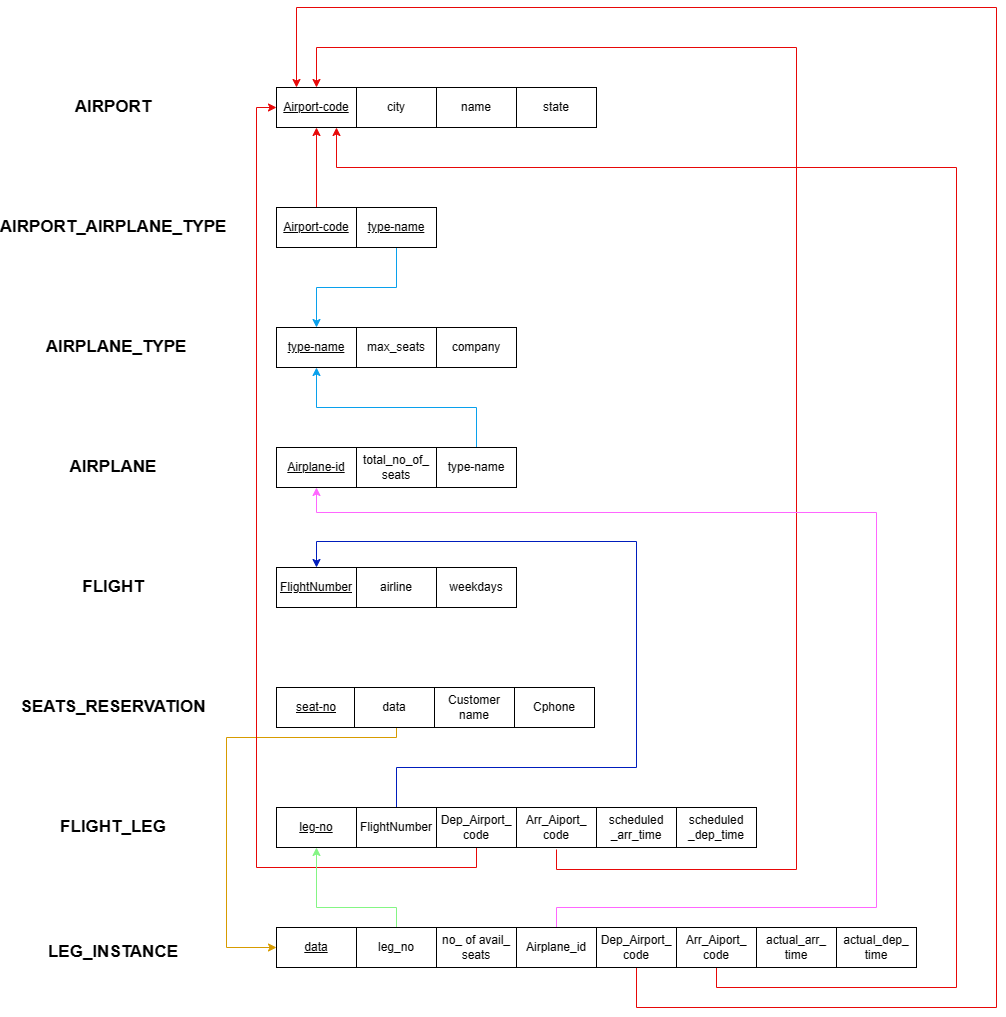

The diagram above was exported from draw.io. Its source (the exported page's mxGraphModel, read from the mxfile embedded in the PNG):
<mxGraphModel dx="1567" dy="601" grid="0" gridSize="10" guides="1" tooltips="1" connect="1" arrows="1" fold="1" page="0" pageScale="1" pageWidth="850" pageHeight="1100" background="#ffffff" math="0" shadow="0">
  <root>
    <mxCell id="0" />
    <mxCell id="1" parent="0" />
    <mxCell id="GCcELfHSPkt207jNWTzg-4" value="name" style="whiteSpace=wrap;html=1;align=center;" parent="1" vertex="1">
      <mxGeometry x="360" y="120" width="80" height="40" as="geometry" />
    </mxCell>
    <mxCell id="GCcELfHSPkt207jNWTzg-5" value="state" style="whiteSpace=wrap;html=1;align=center;" parent="1" vertex="1">
      <mxGeometry x="440" y="120" width="80" height="40" as="geometry" />
    </mxCell>
    <mxCell id="GCcELfHSPkt207jNWTzg-6" value="city" style="whiteSpace=wrap;html=1;align=center;" parent="1" vertex="1">
      <mxGeometry x="280" y="120" width="80" height="40" as="geometry" />
    </mxCell>
    <mxCell id="GCcELfHSPkt207jNWTzg-8" value="Airport-code" style="whiteSpace=wrap;html=1;align=center;fontStyle=4" parent="1" vertex="1">
      <mxGeometry x="200" y="120" width="80" height="40" as="geometry" />
    </mxCell>
    <mxCell id="GCcELfHSPkt207jNWTzg-9" value="&lt;b style=&quot;font-size: 17px;&quot;&gt;AIRPORT&lt;/b&gt;" style="text;html=1;strokeColor=none;fillColor=none;align=center;verticalAlign=middle;whiteSpace=wrap;rounded=0;fontSize=17;" parent="1" vertex="1">
      <mxGeometry x="7" y="125" width="60" height="30" as="geometry" />
    </mxCell>
    <mxCell id="GCcELfHSPkt207jNWTzg-10" value="&lt;u&gt;type-name&lt;/u&gt;" style="whiteSpace=wrap;html=1;align=center;" parent="1" vertex="1">
      <mxGeometry x="200" y="360" width="80" height="40" as="geometry" />
    </mxCell>
    <mxCell id="GCcELfHSPkt207jNWTzg-12" value="company" style="whiteSpace=wrap;html=1;align=center;" parent="1" vertex="1">
      <mxGeometry x="360" y="360" width="80" height="40" as="geometry" />
    </mxCell>
    <mxCell id="GCcELfHSPkt207jNWTzg-13" value="max_seats" style="whiteSpace=wrap;html=1;align=center;" parent="1" vertex="1">
      <mxGeometry x="280" y="360" width="80" height="40" as="geometry" />
    </mxCell>
    <mxCell id="GCcELfHSPkt207jNWTzg-14" value="&lt;b style=&quot;font-size: 17px;&quot;&gt;&lt;font style=&quot;font-size: 17px;&quot;&gt;AIRPLANE_TYPE&lt;/font&gt;&lt;/b&gt;" style="text;html=1;strokeColor=none;fillColor=none;align=center;verticalAlign=middle;whiteSpace=wrap;rounded=0;fontSize=17;" parent="1" vertex="1">
      <mxGeometry x="10" y="365" width="60" height="30" as="geometry" />
    </mxCell>
    <mxCell id="GCcELfHSPkt207jNWTzg-19" style="edgeStyle=orthogonalEdgeStyle;rounded=0;orthogonalLoop=1;jettySize=auto;html=1;exitX=0.5;exitY=0;exitDx=0;exitDy=0;entryX=0.5;entryY=1;entryDx=0;entryDy=0;fillColor=#6d8764;strokeColor=#09a0ec;" parent="1" source="GCcELfHSPkt207jNWTzg-16" target="GCcELfHSPkt207jNWTzg-10" edge="1">
      <mxGeometry relative="1" as="geometry" />
    </mxCell>
    <mxCell id="GCcELfHSPkt207jNWTzg-16" value="type-name" style="whiteSpace=wrap;html=1;align=center;" parent="1" vertex="1">
      <mxGeometry x="360" y="480" width="80" height="40" as="geometry" />
    </mxCell>
    <mxCell id="GCcELfHSPkt207jNWTzg-17" value="total_no_of_&lt;br&gt;seats" style="whiteSpace=wrap;html=1;align=center;" parent="1" vertex="1">
      <mxGeometry x="280" y="480" width="80" height="40" as="geometry" />
    </mxCell>
    <mxCell id="GCcELfHSPkt207jNWTzg-18" value="&lt;u&gt;Airplane-id&lt;/u&gt;" style="whiteSpace=wrap;html=1;align=center;" parent="1" vertex="1">
      <mxGeometry x="200" y="480" width="80" height="40" as="geometry" />
    </mxCell>
    <mxCell id="GCcELfHSPkt207jNWTzg-20" value="&lt;b&gt;&lt;font style=&quot;font-size: 17px;&quot;&gt;AIRPLANE&lt;/font&gt;&lt;/b&gt;" style="text;html=1;strokeColor=none;fillColor=none;align=center;verticalAlign=middle;whiteSpace=wrap;rounded=0;" parent="1" vertex="1">
      <mxGeometry x="7" y="485" width="60" height="30" as="geometry" />
    </mxCell>
    <mxCell id="n5RNh7r9i4skcfPZ-fGG-1" value="&lt;u&gt;FlightNumber&lt;/u&gt;" style="whiteSpace=wrap;html=1;align=center;" parent="1" vertex="1">
      <mxGeometry x="200" y="600" width="80" height="40" as="geometry" />
    </mxCell>
    <mxCell id="n5RNh7r9i4skcfPZ-fGG-8" value="weekdays" style="whiteSpace=wrap;html=1;align=center;" parent="1" vertex="1">
      <mxGeometry x="360" y="600" width="80" height="40" as="geometry" />
    </mxCell>
    <mxCell id="n5RNh7r9i4skcfPZ-fGG-9" value="airline" style="whiteSpace=wrap;html=1;align=center;" parent="1" vertex="1">
      <mxGeometry x="280" y="600" width="80" height="40" as="geometry" />
    </mxCell>
    <mxCell id="n5RNh7r9i4skcfPZ-fGG-19" style="edgeStyle=orthogonalEdgeStyle;rounded=0;orthogonalLoop=1;jettySize=auto;html=1;entryX=0.5;entryY=1;entryDx=0;entryDy=0;strokeColor=#e70808;fillColor=#e51400;" parent="1" source="n5RNh7r9i4skcfPZ-fGG-11" target="GCcELfHSPkt207jNWTzg-8" edge="1">
      <mxGeometry relative="1" as="geometry" />
    </mxCell>
    <mxCell id="n5RNh7r9i4skcfPZ-fGG-11" value="&lt;u style=&quot;border-color: var(--border-color);&quot;&gt;Airport-code&lt;/u&gt;" style="whiteSpace=wrap;html=1;align=center;" parent="1" vertex="1">
      <mxGeometry x="200" y="240" width="80" height="40" as="geometry" />
    </mxCell>
    <mxCell id="n5RNh7r9i4skcfPZ-fGG-18" style="edgeStyle=orthogonalEdgeStyle;rounded=0;orthogonalLoop=1;jettySize=auto;html=1;entryX=0.5;entryY=0;entryDx=0;entryDy=0;fillColor=#6d8764;strokeColor=#09a0ec;" parent="1" source="n5RNh7r9i4skcfPZ-fGG-12" target="GCcELfHSPkt207jNWTzg-10" edge="1">
      <mxGeometry relative="1" as="geometry" />
    </mxCell>
    <mxCell id="n5RNh7r9i4skcfPZ-fGG-12" value="&lt;u style=&quot;border-color: var(--border-color);&quot;&gt;type-name&lt;/u&gt;" style="whiteSpace=wrap;html=1;align=center;" parent="1" vertex="1">
      <mxGeometry x="280" y="240" width="80" height="40" as="geometry" />
    </mxCell>
    <mxCell id="n5RNh7r9i4skcfPZ-fGG-14" value="&lt;span style=&quot;font-size: 17px;&quot;&gt;&lt;b&gt;AIRPORT_AIRPLANE_TYPE&lt;/b&gt;&lt;/span&gt;" style="text;html=1;strokeColor=none;fillColor=none;align=center;verticalAlign=middle;whiteSpace=wrap;rounded=0;" parent="1" vertex="1">
      <mxGeometry x="7" y="245" width="60" height="30" as="geometry" />
    </mxCell>
    <mxCell id="n5RNh7r9i4skcfPZ-fGG-20" value="&lt;b&gt;&lt;font style=&quot;font-size: 17px;&quot;&gt;FLIGHT&lt;/font&gt;&lt;/b&gt;" style="text;html=1;strokeColor=none;fillColor=none;align=center;verticalAlign=middle;whiteSpace=wrap;rounded=0;" parent="1" vertex="1">
      <mxGeometry x="7" y="605" width="60" height="30" as="geometry" />
    </mxCell>
    <mxCell id="n5RNh7r9i4skcfPZ-fGG-23" value="Cphone" style="whiteSpace=wrap;html=1;align=center;" parent="1" vertex="1">
      <mxGeometry x="438" y="720" width="80" height="40" as="geometry" />
    </mxCell>
    <mxCell id="n5RNh7r9i4skcfPZ-fGG-24" value="Customer&lt;br&gt;name" style="whiteSpace=wrap;html=1;align=center;" parent="1" vertex="1">
      <mxGeometry x="358" y="720" width="80" height="40" as="geometry" />
    </mxCell>
    <mxCell id="n5RNh7r9i4skcfPZ-fGG-25" value="&lt;u&gt;seat-no&lt;/u&gt;" style="whiteSpace=wrap;html=1;align=center;" parent="1" vertex="1">
      <mxGeometry x="200" y="720" width="80" height="40" as="geometry" />
    </mxCell>
    <mxCell id="n5RNh7r9i4skcfPZ-fGG-63" style="edgeStyle=orthogonalEdgeStyle;rounded=0;orthogonalLoop=1;jettySize=auto;html=1;exitX=0.525;exitY=1.008;exitDx=0;exitDy=0;entryX=0;entryY=0.5;entryDx=0;entryDy=0;fillColor=#ffe6cc;strokeColor=#d79b00;exitPerimeter=0;" parent="1" source="n5RNh7r9i4skcfPZ-fGG-26" target="n5RNh7r9i4skcfPZ-fGG-54" edge="1">
      <mxGeometry relative="1" as="geometry">
        <mxPoint x="150" y="790" as="targetPoint" />
        <Array as="points">
          <mxPoint x="320" y="770" />
          <mxPoint x="150" y="770" />
          <mxPoint x="150" y="980" />
        </Array>
      </mxGeometry>
    </mxCell>
    <mxCell id="n5RNh7r9i4skcfPZ-fGG-26" value="data" style="whiteSpace=wrap;html=1;align=center;" parent="1" vertex="1">
      <mxGeometry x="278" y="720" width="80" height="40" as="geometry" />
    </mxCell>
    <mxCell id="n5RNh7r9i4skcfPZ-fGG-30" value="&lt;b&gt;&lt;font style=&quot;font-size: 17px;&quot;&gt;SEATS_RESERVATION&lt;/font&gt;&lt;/b&gt;" style="text;html=1;strokeColor=none;fillColor=none;align=center;verticalAlign=middle;whiteSpace=wrap;rounded=0;" parent="1" vertex="1">
      <mxGeometry x="7" y="725" width="60" height="30" as="geometry" />
    </mxCell>
    <mxCell id="n5RNh7r9i4skcfPZ-fGG-32" value="&lt;b&gt;&lt;font style=&quot;font-size: 17px;&quot;&gt;FLIGHT_LEG&lt;/font&gt;&lt;/b&gt;" style="text;html=1;strokeColor=none;fillColor=none;align=center;verticalAlign=middle;whiteSpace=wrap;rounded=0;" parent="1" vertex="1">
      <mxGeometry x="7" y="845" width="60" height="30" as="geometry" />
    </mxCell>
    <mxCell id="n5RNh7r9i4skcfPZ-fGG-33" value="&lt;u&gt;leg-no&lt;/u&gt;" style="whiteSpace=wrap;html=1;align=center;" parent="1" vertex="1">
      <mxGeometry x="200" y="840" width="80" height="40" as="geometry" />
    </mxCell>
    <mxCell id="n5RNh7r9i4skcfPZ-fGG-51" style="edgeStyle=orthogonalEdgeStyle;rounded=0;orthogonalLoop=1;jettySize=auto;html=1;exitX=0.5;exitY=1;exitDx=0;exitDy=0;entryX=0;entryY=0.5;entryDx=0;entryDy=0;strokeColor=#e70808;fillColor=#e51400;" parent="1" source="n5RNh7r9i4skcfPZ-fGG-34" target="GCcELfHSPkt207jNWTzg-8" edge="1">
      <mxGeometry relative="1" as="geometry" />
    </mxCell>
    <mxCell id="n5RNh7r9i4skcfPZ-fGG-34" value="Dep_Airport_&lt;br&gt;code" style="whiteSpace=wrap;html=1;align=center;" parent="1" vertex="1">
      <mxGeometry x="360" y="840" width="80" height="40" as="geometry" />
    </mxCell>
    <mxCell id="n5RNh7r9i4skcfPZ-fGG-36" value="scheduled&lt;br&gt;_dep_time" style="whiteSpace=wrap;html=1;align=center;" parent="1" vertex="1">
      <mxGeometry x="600" y="840" width="80" height="40" as="geometry" />
    </mxCell>
    <mxCell id="n5RNh7r9i4skcfPZ-fGG-37" value="scheduled&lt;br&gt;_arr_time" style="whiteSpace=wrap;html=1;align=center;" parent="1" vertex="1">
      <mxGeometry x="520" y="840" width="80" height="40" as="geometry" />
    </mxCell>
    <mxCell id="n5RNh7r9i4skcfPZ-fGG-52" style="edgeStyle=orthogonalEdgeStyle;rounded=0;orthogonalLoop=1;jettySize=auto;html=1;exitX=0.5;exitY=1;exitDx=0;exitDy=0;strokeColor=#e70808;entryX=0.5;entryY=0;entryDx=0;entryDy=0;fillColor=#e51400;" parent="1" target="GCcELfHSPkt207jNWTzg-8" edge="1">
      <mxGeometry relative="1" as="geometry">
        <mxPoint x="480" y="882" as="sourcePoint" />
        <mxPoint x="240" y="82" as="targetPoint" />
        <Array as="points">
          <mxPoint x="480" y="902" />
          <mxPoint x="720" y="902" />
          <mxPoint x="720" y="80" />
          <mxPoint x="240" y="80" />
        </Array>
      </mxGeometry>
    </mxCell>
    <mxCell id="n5RNh7r9i4skcfPZ-fGG-38" value="Arr_Aiport_&lt;br&gt;code" style="whiteSpace=wrap;html=1;align=center;" parent="1" vertex="1">
      <mxGeometry x="440" y="840" width="80" height="40" as="geometry" />
    </mxCell>
    <mxCell id="n5RNh7r9i4skcfPZ-fGG-46" style="edgeStyle=orthogonalEdgeStyle;rounded=0;orthogonalLoop=1;jettySize=auto;html=1;exitX=0.5;exitY=0;exitDx=0;exitDy=0;entryX=0.5;entryY=0;entryDx=0;entryDy=0;fillColor=#0050ef;strokeColor=#001DBC;" parent="1" source="n5RNh7r9i4skcfPZ-fGG-39" target="n5RNh7r9i4skcfPZ-fGG-1" edge="1">
      <mxGeometry relative="1" as="geometry">
        <mxPoint x="230" y="560" as="targetPoint" />
        <Array as="points">
          <mxPoint x="320" y="800" />
          <mxPoint x="560" y="800" />
          <mxPoint x="560" y="574" />
          <mxPoint x="240" y="574" />
        </Array>
      </mxGeometry>
    </mxCell>
    <mxCell id="n5RNh7r9i4skcfPZ-fGG-39" value="&lt;span style=&quot;border-color: var(--border-color);&quot;&gt;FlightNumber&lt;/span&gt;" style="whiteSpace=wrap;html=1;align=center;" parent="1" vertex="1">
      <mxGeometry x="280" y="840" width="80" height="40" as="geometry" />
    </mxCell>
    <mxCell id="n5RNh7r9i4skcfPZ-fGG-53" value="&lt;b&gt;&lt;font style=&quot;font-size: 17px;&quot;&gt;LEG_INSTANCE&lt;/font&gt;&lt;/b&gt;" style="text;html=1;strokeColor=none;fillColor=none;align=center;verticalAlign=middle;whiteSpace=wrap;rounded=0;" parent="1" vertex="1">
      <mxGeometry x="7" y="970" width="60" height="30" as="geometry" />
    </mxCell>
    <mxCell id="n5RNh7r9i4skcfPZ-fGG-54" value="&lt;u&gt;data&lt;/u&gt;" style="whiteSpace=wrap;html=1;align=center;" parent="1" vertex="1">
      <mxGeometry x="200" y="960" width="80" height="40" as="geometry" />
    </mxCell>
    <mxCell id="n5RNh7r9i4skcfPZ-fGG-55" value="actual_dep_&lt;br&gt;time" style="whiteSpace=wrap;html=1;align=center;" parent="1" vertex="1">
      <mxGeometry x="760" y="960" width="80" height="40" as="geometry" />
    </mxCell>
    <mxCell id="n5RNh7r9i4skcfPZ-fGG-56" value="actual_arr_&lt;br&gt;time" style="whiteSpace=wrap;html=1;align=center;" parent="1" vertex="1">
      <mxGeometry x="680" y="960" width="80" height="40" as="geometry" />
    </mxCell>
    <mxCell id="n5RNh7r9i4skcfPZ-fGG-73" style="edgeStyle=orthogonalEdgeStyle;rounded=0;orthogonalLoop=1;jettySize=auto;html=1;exitX=0.5;exitY=1;exitDx=0;exitDy=0;entryX=0.75;entryY=1;entryDx=0;entryDy=0;strokeColor=#e70808;fillColor=#e51400;" parent="1" source="n5RNh7r9i4skcfPZ-fGG-57" target="GCcELfHSPkt207jNWTzg-8" edge="1">
      <mxGeometry relative="1" as="geometry">
        <mxPoint x="720.5333333333328" y="190" as="targetPoint" />
        <Array as="points">
          <mxPoint x="640" y="1020" />
          <mxPoint x="880" y="1020" />
          <mxPoint x="880" y="200" />
          <mxPoint x="260" y="200" />
        </Array>
      </mxGeometry>
    </mxCell>
    <mxCell id="n5RNh7r9i4skcfPZ-fGG-57" value="Arr_Aiport_&lt;br style=&quot;border-color: var(--border-color);&quot;&gt;code" style="whiteSpace=wrap;html=1;align=center;" parent="1" vertex="1">
      <mxGeometry x="600" y="960" width="80" height="40" as="geometry" />
    </mxCell>
    <mxCell id="n5RNh7r9i4skcfPZ-fGG-74" style="edgeStyle=orthogonalEdgeStyle;rounded=0;orthogonalLoop=1;jettySize=auto;html=1;exitX=0.5;exitY=1;exitDx=0;exitDy=0;entryX=0.25;entryY=0;entryDx=0;entryDy=0;fillColor=#e51400;strokeColor=#e70808;" parent="1" source="n5RNh7r9i4skcfPZ-fGG-58" target="GCcELfHSPkt207jNWTzg-8" edge="1">
      <mxGeometry relative="1" as="geometry">
        <mxPoint x="200" y="40" as="targetPoint" />
        <Array as="points">
          <mxPoint x="560" y="1040" />
          <mxPoint x="920" y="1040" />
          <mxPoint x="920" y="40" />
          <mxPoint x="220" y="40" />
        </Array>
      </mxGeometry>
    </mxCell>
    <mxCell id="n5RNh7r9i4skcfPZ-fGG-58" value="Dep_Airport_&lt;br&gt;code" style="whiteSpace=wrap;html=1;align=center;" parent="1" vertex="1">
      <mxGeometry x="520" y="960" width="80" height="40" as="geometry" />
    </mxCell>
    <mxCell id="n5RNh7r9i4skcfPZ-fGG-67" style="edgeStyle=orthogonalEdgeStyle;rounded=0;orthogonalLoop=1;jettySize=auto;html=1;exitX=0.5;exitY=0;exitDx=0;exitDy=0;entryX=0.5;entryY=1;entryDx=0;entryDy=0;strokeColor=#FF66FF;" parent="1" source="n5RNh7r9i4skcfPZ-fGG-59" target="GCcELfHSPkt207jNWTzg-18" edge="1">
      <mxGeometry relative="1" as="geometry">
        <mxPoint x="230" y="540" as="targetPoint" />
        <Array as="points">
          <mxPoint x="480" y="940" />
          <mxPoint x="800" y="940" />
          <mxPoint x="800" y="545" />
          <mxPoint x="240" y="545" />
        </Array>
      </mxGeometry>
    </mxCell>
    <mxCell id="n5RNh7r9i4skcfPZ-fGG-59" value="Airplane_id" style="whiteSpace=wrap;html=1;align=center;" parent="1" vertex="1">
      <mxGeometry x="440" y="960" width="80" height="40" as="geometry" />
    </mxCell>
    <mxCell id="n5RNh7r9i4skcfPZ-fGG-60" value="no_ of avail_&lt;br&gt;seats" style="whiteSpace=wrap;html=1;align=center;" parent="1" vertex="1">
      <mxGeometry x="360" y="960" width="80" height="40" as="geometry" />
    </mxCell>
    <mxCell id="n5RNh7r9i4skcfPZ-fGG-66" style="edgeStyle=orthogonalEdgeStyle;rounded=0;orthogonalLoop=1;jettySize=auto;html=1;exitX=0.5;exitY=0;exitDx=0;exitDy=0;entryX=0.5;entryY=1;entryDx=0;entryDy=0;fillColor=#f8cecc;strokeColor=#84f584;" parent="1" source="n5RNh7r9i4skcfPZ-fGG-61" target="n5RNh7r9i4skcfPZ-fGG-33" edge="1">
      <mxGeometry relative="1" as="geometry">
        <Array as="points">
          <mxPoint x="320" y="940" />
          <mxPoint x="240" y="940" />
        </Array>
      </mxGeometry>
    </mxCell>
    <mxCell id="n5RNh7r9i4skcfPZ-fGG-61" value="leg_no" style="whiteSpace=wrap;html=1;align=center;" parent="1" vertex="1">
      <mxGeometry x="280" y="960" width="80" height="40" as="geometry" />
    </mxCell>
  </root>
</mxGraphModel>